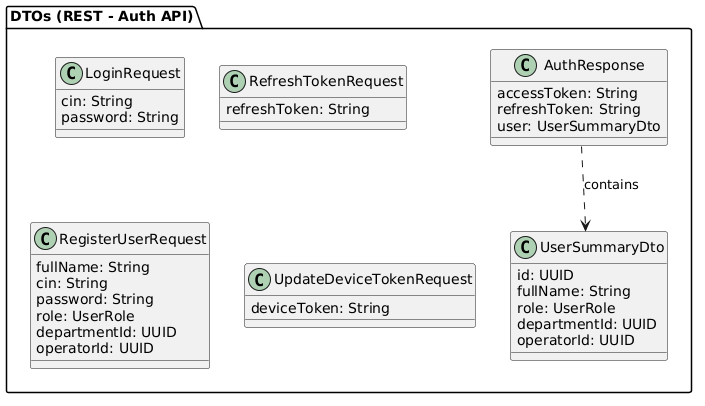

The diagram above was rendered by PlantUML. Its source (embedded in the PNG):
@startuml
package "DTOs (REST - Auth API)" as P1 {

  together {
    class LoginRequest {
      cin: String
      password: String
    }

    class AuthResponse {
      accessToken: String
      refreshToken: String
      user: UserSummaryDto
    }

    class RefreshTokenRequest {
      refreshToken: String
    }

    class UserSummaryDto {
      id: UUID
      fullName: String
      role: UserRole
      departmentId: UUID
      operatorId: UUID
    }

    class RegisterUserRequest {
      fullName: String
      cin: String
      password: String
      role: UserRole
      departmentId: UUID
      operatorId: UUID
    }

    class UpdateDeviceTokenRequest {
      deviceToken: String
    }
  }

  AuthResponse ..> UserSummaryDto : contains
}
@enduml